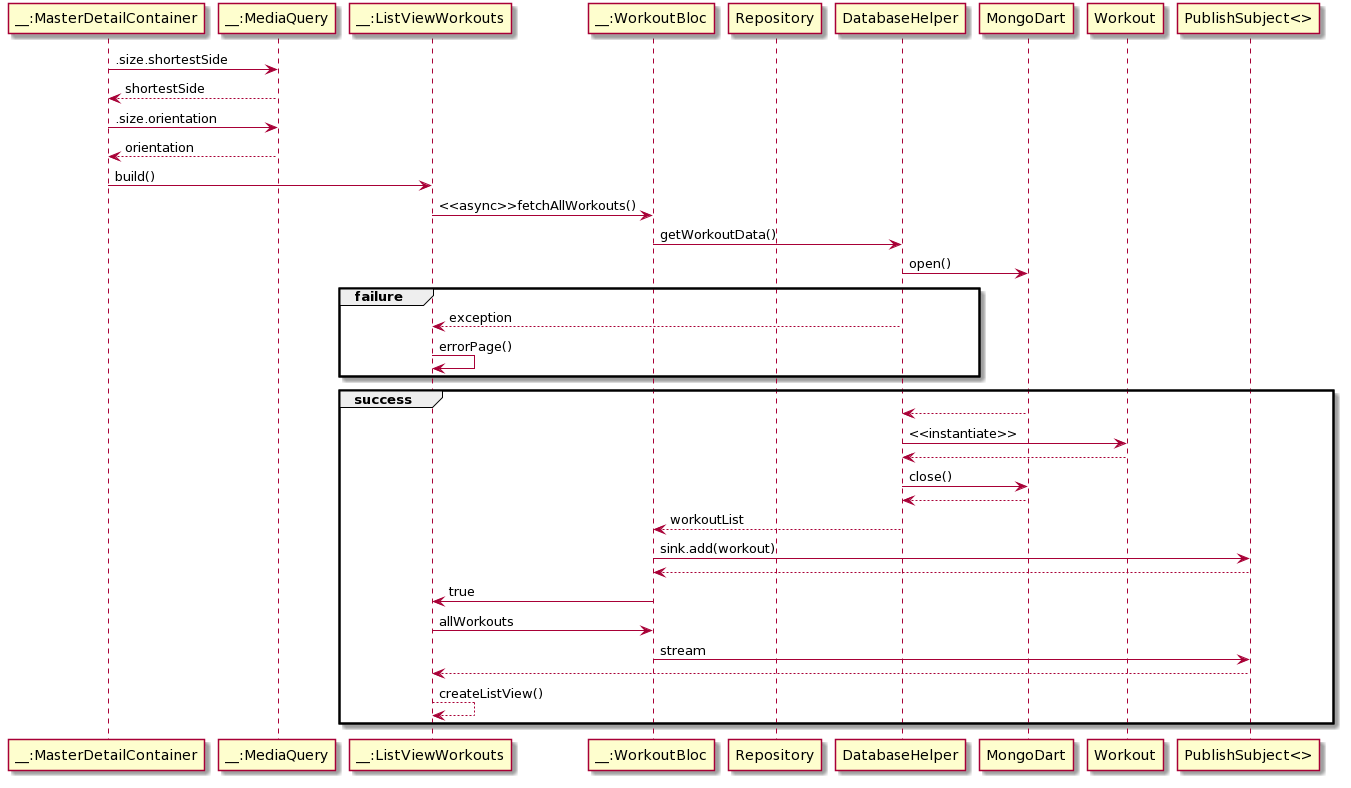

The diagram above was rendered by PlantUML. Its source (embedded in the PNG):
@startuml
participant "__:MasterDetailContainer" as main
participant "__:MediaQuery" as media
participant "__:ListViewWorkouts" as view1
participant "__:WorkoutBloc" as bloc
participant "Repository" as repo
participant "DatabaseHelper" as dbh
participant "MongoDart" as mongo
participant "Workout" as wo
participant "PublishSubject<>" as ps
main->media:.size.shortestSide
main<--media:shortestSide
main->media:.size.orientation
main<--media:orientation
main->view1:build()
view1->bloc:<<async>>fetchAllWorkouts()
bloc->dbh:getWorkoutData()
dbh->mongo: open()

group failure
view1<--dbh: exception
view1->view1:errorPage()
end
group success
dbh <-- mongo:
dbh->wo:<<instantiate>>
dbh<--wo:
dbh->mongo: close()
dbh <-- mongo: 
bloc<--dbh: workoutList
bloc->ps:sink.add(workout)
bloc<--ps:
view1<-bloc:true
view1->bloc:allWorkouts
bloc->ps:stream
view1<--ps:
view1-->view1:createListView()
end
@enduml